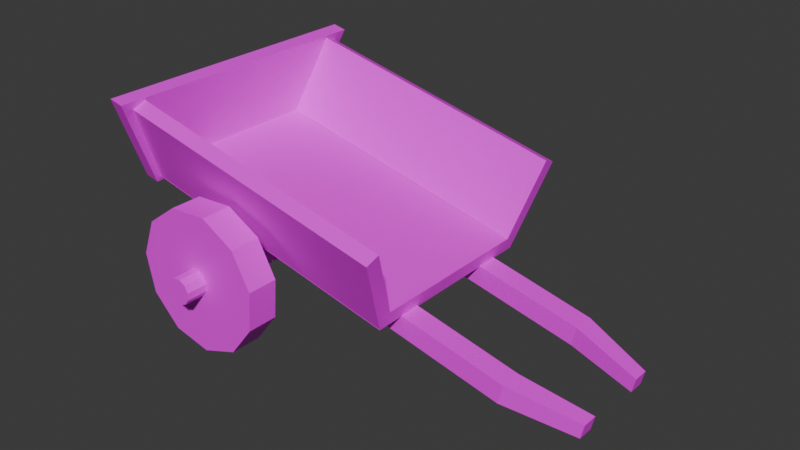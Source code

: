 # Source: wooden_cart.blend  (saved by Blender 4.3.34; exported with 4.5.12 LTS)
import bpy
from mathutils import Matrix  # noqa: F401  (used for matrix-valued properties, if any)

bpy.ops.wm.read_factory_settings(use_empty=True)
scene = bpy.context.scene
scene.name = 'Scene'

# ---- collections
col_collection = bpy.data.collections.new('Collection'); scene.collection.children.link(col_collection)

# ---- images (referenced by path relative to the original .blend; pixels are not part of the script)
import os
ASSET_DIR = os.environ.get("B2B_ASSET_DIR", "")  # directory of the original .blend (textures are referenced by path, not embedded)
HERE = os.path.dirname(os.path.abspath(__file__))  # packed textures are extracted next to this script under _unpacked/

def load_image(name, relpath, width, height, colorspace="sRGB"):
    """Load a texture the original file referenced (path relative to the .blend, or extracted next to this script)."""
    p = next((c for c in (os.path.join(HERE, relpath), os.path.join(ASSET_DIR, relpath)) if relpath and os.path.exists(c)), "")
    if p:
        img = bpy.data.images.load(p, check_existing=True)
        img.name = name
    else:  # same state as the original file: an image datablock whose file is absent (Cycles renders it pink)
        img = bpy.data.images.new(name, width, height)
        img.source = "FILE"
        img.filepath = "//" + (relpath or name)
    img.colorspace_settings.name = colorspace
    return img
img_color_palette_png = load_image('color-palette.png', 'color-palette.png', 1024, 1024, 'sRGB')

# ---- materials (node trees are filled in below, after node groups)
mat_material = bpy.data.materials.new('Material')

# ---- material node trees
mat_material.use_nodes = True; mat_material.node_tree.nodes.clear()
_N = mat_material.node_tree.nodes; _L = mat_material.node_tree.links
n0 = _N.new('ShaderNodeBsdfPrincipled'); n0.name = 'Principled BSDF'; n0.location = (10, 300)
n1 = _N.new('ShaderNodeOutputMaterial'); n1.name = 'Material Output'; n1.location = (300, 300)
n2 = _N.new('ShaderNodeTexImage'); n2.name = 'Image Texture'; n2.location = (-280, 260)
n2.image = img_color_palette_png
_L.new(n0.outputs[0], n1.inputs[0])
_L.new(n2.outputs[0], n0.inputs[0])
n1.is_active_output = True

# ---- world
world_world = bpy.data.worlds.new('World'); scene.world = world_world
world_world.use_nodes = True; world_world.node_tree.nodes.clear()
_N = world_world.node_tree.nodes; _L = world_world.node_tree.links
n0 = _N.new('ShaderNodeOutputWorld'); n0.name = 'World Output'; n0.location = (300, 300)
n1 = _N.new('ShaderNodeBackground'); n1.name = 'Background'; n1.location = (10, 300)
n1.inputs[0].default_value = (0.05088, 0.05088, 0.05088, 1.0)
_L.new(n1.outputs[0], n0.inputs[0])
n0.is_active_output = True
world_world.color = (0.05088, 0.05088, 0.05088)
world_world.sun_shadow_jitter_overblur = 0.0

# ---- meshes
me_cube_012 = bpy.data.meshes.new('Cube.012')
me_cube_012.from_pydata([(-1.0, -1.0, -1.0), (-1.0, -1.0, 1.0), (-1.0, 1.0, -1.0), (-1.0, 1.0, 1.0), (1.0, -1.0, -1.0), (1.0, -1.0, 1.0), (1.0, 1.0, -1.0), (1.0, 1.0, 1.0)], [], [(0, 1, 3, 2), (2, 3, 7, 6), (6, 7, 5, 4), (4, 5, 1, 0), (2, 6, 4, 0), (7, 3, 1, 5)])
_uv = me_cube_012.uv_layers.new(name='UVMap')
_uv.uv.foreach_set('vector', [0.604, 0.2619, 0.6147, 0.2619, 0.6147, 0.2725, 0.604, 0.2725, 0.604, 0.2725, 0.6147, 0.2725, 0.6147, 0.2832, 0.604, 0.2832, 0.604, 0.2832, 0.6147, 0.2832, 0.6147, 0.2939, 0.604, 0.2939, 0.604, 0.2939, 0.6147, 0.2939, 0.6147, 0.3045, 0.604, 0.3045, 0.5934, 0.2832, 0.604, 0.2832, 0.604, 0.2939, 0.5934, 0.2939, 0.6147, 0.2832, 0.6254, 0.2832, 0.6254, 0.2939, 0.6147, 0.2939])
me_cube_012.materials.append(mat_material)
me_cube_012.update()
me_cube_013 = bpy.data.meshes.new('Cube.013')
me_cube_013.from_pydata([(-1.0, -1.0, -1.0), (-1.0, -1.0, 1.0), (-1.0, 1.0, -1.0), (-1.0, 1.0, 1.0), (1.0, -1.0, -1.0), (1.0, -1.0, 1.0), (1.0, 1.0, -1.0), (1.0, 1.0, 1.0), (-1.0, 0.0, -1.0), (-1.0, -1.0, 0.0), (-1.0, 0.0, 1.0), (-1.0, 1.0, 0.0), (0.0, 1.0, -1.0), (0.0, 1.0, 1.0), (1.0, 1.0, 0.0), (1.0, 0.0, -1.0), (1.0, 0.0, 1.0), (1.0, -1.0, 0.0), (0.0, -1.0, -1.0), (0.0, -1.0, 1.0), (0.0, 0.0, 1.0), (0.0, 0.0, -1.0), (0.0, -1.0, 0.0), (1.0, 0.0, 0.0), (0.0, 1.0, 0.0), (-1.0, 0.0, 0.0)], [], [(25, 10, 3, 11), (24, 13, 7, 14), (23, 16, 5, 17), (22, 19, 1, 9), (21, 15, 4, 18), (20, 10, 1, 19), (16, 20, 19, 5), (7, 13, 20, 16), (13, 3, 10, 20), (8, 21, 18, 0), (2, 12, 21, 8), (12, 6, 15, 21), (18, 22, 9, 0), (4, 17, 22, 18), (17, 5, 19, 22), (15, 23, 17, 4), (6, 14, 23, 15), (14, 7, 16, 23), (12, 24, 14, 6), (2, 11, 24, 12), (11, 3, 13, 24), (8, 25, 11, 2), (0, 9, 25, 8), (9, 1, 10, 25)])
_uv = me_cube_013.uv_layers.new(name='UVMap')
_uv.uv.foreach_set('vector', [0.6074, 0.2626, 0.613, 0.2626, 0.613, 0.2682, 0.6074, 0.2682, 0.6074, 0.2737, 0.613, 0.2737, 0.613, 0.2793, 0.6074, 0.2793, 0.6074, 0.2849, 0.613, 0.2849, 0.613, 0.2904, 0.6074, 0.2904, 0.6074, 0.296, 0.613, 0.296, 0.613, 0.3016, 0.6074, 0.3016, 0.5963, 0.2849, 0.6019, 0.2849, 0.6019, 0.2904, 0.5963, 0.2904, 0.6185, 0.2849, 0.6241, 0.2849, 0.6241, 0.2904, 0.6185, 0.2904, 0.6071, 0.2224, 0.6127, 0.2224, 0.6127, 0.2279, 0.6071, 0.2279, 0.613, 0.2793, 0.6185, 0.2793, 0.6185, 0.2849, 0.613, 0.2849, 0.6127, 0.2168, 0.6183, 0.2168, 0.6183, 0.2224, 0.6127, 0.2224, 0.5966, 0.2165, 0.6022, 0.2165, 0.6022, 0.2221, 0.5966, 0.2221, 0.5907, 0.2793, 0.5963, 0.2793, 0.5963, 0.2849, 0.5907, 0.2849, 0.6022, 0.2109, 0.6077, 0.2109, 0.6077, 0.2165, 0.6022, 0.2165, 0.6019, 0.296, 0.6074, 0.296, 0.6074, 0.3016, 0.6019, 0.3016, 0.6019, 0.2904, 0.6074, 0.2904, 0.6074, 0.296, 0.6019, 0.296, 0.6074, 0.2904, 0.613, 0.2904, 0.613, 0.296, 0.6074, 0.296, 0.6019, 0.2849, 0.6074, 0.2849, 0.6074, 0.2904, 0.6019, 0.2904, 0.6019, 0.2793, 0.6074, 0.2793, 0.6074, 0.2849, 0.6019, 0.2849, 0.6074, 0.2793, 0.613, 0.2793, 0.613, 0.2849, 0.6074, 0.2849, 0.6019, 0.2737, 0.6074, 0.2737, 0.6074, 0.2793, 0.6019, 0.2793, 0.6019, 0.2682, 0.6074, 0.2682, 0.6074, 0.2737, 0.6019, 0.2737, 0.6074, 0.2682, 0.613, 0.2682, 0.613, 0.2737, 0.6074, 0.2737, 0.6019, 0.2626, 0.6074, 0.2626, 0.6074, 0.2682, 0.6019, 0.2682, 0.6019, 0.257, 0.6074, 0.257, 0.6074, 0.2626, 0.6019, 0.2626, 0.6074, 0.257, 0.613, 0.257, 0.613, 0.2626, 0.6074, 0.2626])
me_cube_013.materials.append(mat_material)
me_cube_013.update()
me_cube_014 = bpy.data.meshes.new('Cube.014')
me_cube_014.from_pydata([(-1.0, -1.0, -1.0), (-1.0, -1.0, 1.0), (-1.0, 1.0, -1.0), (-1.0, 1.0, 1.0), (1.0, -1.0, -1.0), (1.0, -1.0, 1.0), (1.0, 1.0, -1.0), (1.0, 1.0, 1.0), (-1.0, 0.0, -1.0), (-1.0, -1.0, 0.0), (-1.0, 0.0, 1.0), (-1.0, 1.0, 0.0), (0.0, 1.0, -1.0), (0.0, 1.0, 1.0), (1.0, 1.0, 0.0), (1.0, 0.0, -1.0), (1.0, 0.0, 1.0), (1.0, -1.0, 0.0), (0.0, -1.0, -1.0), (0.0, -1.0, 1.0), (0.0, 0.0, 1.0), (0.0, 0.0, -1.0), (0.0, -1.0, 0.0), (1.0, 0.0, 0.0), (0.0, 1.0, 0.0), (-1.0, 0.0, 0.0)], [], [(25, 10, 3, 11), (24, 13, 7, 14), (23, 16, 5, 17), (22, 19, 1, 9), (21, 15, 4, 18), (20, 10, 1, 19), (16, 20, 19, 5), (7, 13, 20, 16), (13, 3, 10, 20), (8, 21, 18, 0), (2, 12, 21, 8), (12, 6, 15, 21), (18, 22, 9, 0), (4, 17, 22, 18), (17, 5, 19, 22), (15, 23, 17, 4), (6, 14, 23, 15), (14, 7, 16, 23), (12, 24, 14, 6), (2, 11, 24, 12), (11, 3, 13, 24), (8, 25, 11, 2), (0, 9, 25, 8), (9, 1, 10, 25)])
_uv = me_cube_014.uv_layers.new(name='UVMap')
_uv.uv.foreach_set('vector', [0.6113, 0.2677, 0.6165, 0.2677, 0.6165, 0.2729, 0.6113, 0.2729, 0.6113, 0.278, 0.6165, 0.278, 0.6165, 0.2832, 0.6113, 0.2832, 0.6113, 0.2884, 0.6165, 0.2884, 0.6165, 0.2935, 0.6113, 0.2935, 0.6113, 0.2987, 0.6165, 0.2987, 0.6165, 0.3039, 0.6113, 0.3039, 0.601, 0.2884, 0.6062, 0.2884, 0.6062, 0.2935, 0.601, 0.2935, 0.6217, 0.2884, 0.6268, 0.2884, 0.6268, 0.2935, 0.6217, 0.2935, 0.6067, 0.2298, 0.6119, 0.2298, 0.6119, 0.235, 0.6067, 0.235, 0.6165, 0.2832, 0.6217, 0.2832, 0.6217, 0.2884, 0.6165, 0.2884, 0.6119, 0.2246, 0.6171, 0.2246, 0.6171, 0.2298, 0.6119, 0.2298, 0.5997, 0.3372, 0.6049, 0.3372, 0.6049, 0.3424, 0.5997, 0.3424, 0.5958, 0.2832, 0.601, 0.2832, 0.601, 0.2884, 0.5958, 0.2884, 0.6049, 0.332, 0.6101, 0.332, 0.6101, 0.3372, 0.6049, 0.3372, 0.6062, 0.2987, 0.6113, 0.2987, 0.6113, 0.3039, 0.6062, 0.3039, 0.6062, 0.2935, 0.6113, 0.2935, 0.6113, 0.2987, 0.6062, 0.2987, 0.6113, 0.2935, 0.6165, 0.2935, 0.6165, 0.2987, 0.6113, 0.2987, 0.6062, 0.2884, 0.6113, 0.2884, 0.6113, 0.2935, 0.6062, 0.2935, 0.6062, 0.2832, 0.6113, 0.2832, 0.6113, 0.2884, 0.6062, 0.2884, 0.6113, 0.2832, 0.6165, 0.2832, 0.6165, 0.2884, 0.6113, 0.2884, 0.6062, 0.278, 0.6113, 0.278, 0.6113, 0.2832, 0.6062, 0.2832, 0.6062, 0.2729, 0.6113, 0.2729, 0.6113, 0.278, 0.6062, 0.278, 0.6113, 0.2729, 0.6165, 0.2729, 0.6165, 0.278, 0.6113, 0.278, 0.6062, 0.2677, 0.6113, 0.2677, 0.6113, 0.2729, 0.6062, 0.2729, 0.6062, 0.2625, 0.6113, 0.2625, 0.6113, 0.2677, 0.6062, 0.2677, 0.6113, 0.2625, 0.6165, 0.2625, 0.6165, 0.2677, 0.6113, 0.2677])
me_cube_014.materials.append(mat_material)
me_cube_014.update()
me_cube_015 = bpy.data.meshes.new('Cube.015')
me_cube_015.from_pydata([(-1.062, -1.521, -1.0), (-1.062, -1.521, 1.0), (-1.062, 1.521, -1.0), (-1.062, 1.521, 1.0), (1.107, -1.041, -1.0), (1.107, -1.041, 1.0), (1.107, 1.041, -1.0), (1.107, 1.041, 1.0), (-1.062, -1.192e-07, -1.0), (-1.062, -1.521, 5.96e-08), (-1.062, 0.0, 1.0), (-1.062, 1.521, 0.0), (0.02254, 1.281, -1.0), (0.02254, 1.281, 1.0), (1.107, 1.041, -5.96e-08), (1.107, 0.0, -1.0), (1.107, 0.0, 1.0), (1.107, -1.041, -5.96e-08), (0.02254, -1.281, -1.0), (0.02254, -1.281, 1.0), (0.02254, 0.0, 1.0), (0.02254, 0.0, -1.0), (0.02254, -1.281, 0.0), (1.107, 0.0, -5.96e-08), (0.02254, 1.281, -2.98e-08), (-1.062, 0.0, 2.98e-08)], [], [(25, 10, 3, 11), (24, 13, 7, 14), (23, 16, 5, 17), (22, 19, 1, 9), (21, 15, 4, 18), (20, 10, 1, 19), (16, 20, 19, 5), (7, 13, 20, 16), (13, 3, 10, 20), (8, 21, 18, 0), (2, 12, 21, 8), (12, 6, 15, 21), (18, 22, 9, 0), (4, 17, 22, 18), (17, 5, 19, 22), (15, 23, 17, 4), (6, 14, 23, 15), (14, 7, 16, 23), (12, 24, 14, 6), (2, 11, 24, 12), (11, 3, 13, 24), (8, 25, 11, 2), (0, 9, 25, 8), (9, 1, 10, 25)])
_uv = me_cube_015.uv_layers.new(name='UVMap')
_uv.uv.foreach_set('vector', [0.6035, 0.2658, 0.6087, 0.2658, 0.6087, 0.2709, 0.6035, 0.2709, 0.6035, 0.2761, 0.6087, 0.2761, 0.6087, 0.2813, 0.6035, 0.2813, 0.6035, 0.2864, 0.6087, 0.2864, 0.6087, 0.2916, 0.6035, 0.2916, 0.6035, 0.2967, 0.6087, 0.2967, 0.6087, 0.3019, 0.6035, 0.3019, 0.6049, 0.3431, 0.6101, 0.3431, 0.6101, 0.3482, 0.6049, 0.3482, 0.6275, 0.2239, 0.6327, 0.2239, 0.6327, 0.2291, 0.6275, 0.2291, 0.6087, 0.2864, 0.6138, 0.2864, 0.6138, 0.2916, 0.6087, 0.2916, 0.6224, 0.2188, 0.6275, 0.2188, 0.6275, 0.2239, 0.6224, 0.2239, 0.6138, 0.2813, 0.619, 0.2813, 0.619, 0.2864, 0.6138, 0.2864, 0.588, 0.2864, 0.5932, 0.2864, 0.5932, 0.2916, 0.588, 0.2916, 0.5997, 0.3379, 0.6049, 0.3379, 0.6049, 0.3431, 0.5997, 0.3431, 0.5932, 0.2813, 0.5984, 0.2813, 0.5984, 0.2864, 0.5932, 0.2864, 0.5984, 0.2967, 0.6035, 0.2967, 0.6035, 0.3019, 0.5984, 0.3019, 0.5984, 0.2916, 0.6035, 0.2916, 0.6035, 0.2967, 0.5984, 0.2967, 0.6035, 0.2916, 0.6087, 0.2916, 0.6087, 0.2967, 0.6035, 0.2967, 0.5984, 0.2864, 0.6035, 0.2864, 0.6035, 0.2916, 0.5984, 0.2916, 0.5984, 0.2813, 0.6035, 0.2813, 0.6035, 0.2864, 0.5984, 0.2864, 0.6035, 0.2813, 0.6087, 0.2813, 0.6087, 0.2864, 0.6035, 0.2864, 0.5984, 0.2761, 0.6035, 0.2761, 0.6035, 0.2813, 0.5984, 0.2813, 0.5984, 0.2709, 0.6035, 0.2709, 0.6035, 0.2761, 0.5984, 0.2761, 0.6035, 0.2709, 0.6087, 0.2709, 0.6087, 0.2761, 0.6035, 0.2761, 0.5984, 0.2658, 0.6035, 0.2658, 0.6035, 0.2709, 0.5984, 0.2709, 0.5984, 0.2606, 0.6035, 0.2606, 0.6035, 0.2658, 0.5984, 0.2658, 0.6035, 0.2606, 0.6087, 0.2606, 0.6087, 0.2658, 0.6035, 0.2658])
me_cube_015.materials.append(mat_material)
me_cube_015.update()
me_cube_016 = bpy.data.meshes.new('Cube.016')
me_cube_016.from_pydata([(-1.0, -1.0, -1.0), (-1.0, -1.0, 1.0), (-1.0, 1.0, -1.0), (-1.0, 1.0, 1.0), (1.0, -1.0, -1.0), (1.0, -1.0, 1.0), (1.0, 1.0, -1.0), (1.0, 1.0, 1.0), (1.409, -0.6605, 0.7296), (1.409, -0.6605, -0.7296), (1.409, -2.12, -0.7296), (1.409, -2.12, 0.7296)], [], [(0, 1, 3, 2), (2, 3, 7, 6), (6, 7, 8, 9), (4, 5, 1, 0), (2, 6, 4, 0), (7, 3, 1, 5), (9, 8, 11, 10), (5, 4, 10, 11), (4, 6, 9, 10), (7, 5, 11, 8)])
_uv = me_cube_016.uv_layers.new(name='UVMap')
_uv.uv.foreach_set('vector', [0.6009, 0.2003, 0.6101, 0.2003, 0.6101, 0.2095, 0.6009, 0.2095, 0.6009, 0.2095, 0.6101, 0.2095, 0.6101, 0.2188, 0.6009, 0.2188, 0.6009, 0.2188, 0.6101, 0.2188, 0.6101, 0.2188, 0.6009, 0.2188, 0.6009, 0.228, 0.6101, 0.228, 0.6101, 0.2372, 0.6009, 0.2372, 0.5917, 0.2188, 0.6009, 0.2188, 0.6009, 0.228, 0.5917, 0.228, 0.6101, 0.2188, 0.6193, 0.2188, 0.6193, 0.228, 0.6101, 0.228, 0.6009, 0.2188, 0.6101, 0.2188, 0.6101, 0.228, 0.6009, 0.228, 0.6101, 0.228, 0.6009, 0.228, 0.6009, 0.228, 0.6101, 0.228, 0.6009, 0.228, 0.6009, 0.2188, 0.6009, 0.2188, 0.6009, 0.228, 0.6101, 0.2188, 0.6101, 0.228, 0.6101, 0.228, 0.6101, 0.2188])
me_cube_016.materials.append(mat_material)
me_cube_016.update()
me_cube_017 = bpy.data.meshes.new('Cube.017')
me_cube_017.from_pydata([(-1.0, -1.0, -1.0), (-1.0, -1.0, 1.0), (-1.0, 1.0, -1.0), (-1.0, 1.0, 1.0), (1.0, -1.0, -1.0), (1.0, -1.0, 1.0), (1.0, 1.0, -1.0), (1.0, 1.0, 1.0), (1.409, 2.12, 0.7296), (1.409, 2.12, -0.7296), (1.409, 0.6605, -0.7296), (1.409, 0.6605, 0.7296)], [], [(0, 1, 3, 2), (2, 3, 7, 6), (6, 7, 8, 9), (4, 5, 1, 0), (2, 6, 4, 0), (7, 3, 1, 5), (9, 8, 11, 10), (5, 4, 10, 11), (4, 6, 9, 10), (7, 5, 11, 8)])
_uv = me_cube_017.uv_layers.new(name='UVMap')
_uv.uv.foreach_set('vector', [0.6118, 0.1991, 0.6226, 0.1991, 0.6226, 0.2099, 0.6118, 0.2099, 0.6118, 0.2099, 0.6226, 0.2099, 0.6226, 0.2207, 0.6118, 0.2207, 0.6118, 0.2207, 0.6226, 0.2207, 0.6226, 0.2207, 0.6118, 0.2207, 0.6118, 0.2315, 0.6226, 0.2315, 0.6226, 0.2423, 0.6118, 0.2423, 0.601, 0.2207, 0.6118, 0.2207, 0.6118, 0.2315, 0.601, 0.2315, 0.6226, 0.2207, 0.6334, 0.2207, 0.6334, 0.2315, 0.6226, 0.2315, 0.6118, 0.2207, 0.6226, 0.2207, 0.6226, 0.2315, 0.6118, 0.2315, 0.6226, 0.2315, 0.6118, 0.2315, 0.6118, 0.2315, 0.6226, 0.2315, 0.6118, 0.2315, 0.6118, 0.2207, 0.6118, 0.2207, 0.6118, 0.2315, 0.6226, 0.2207, 0.6226, 0.2315, 0.6226, 0.2315, 0.6226, 0.2207])
me_cube_017.materials.append(mat_material)
me_cube_017.update()
me_cube_018 = bpy.data.meshes.new('Cube.018')
me_cube_018.from_pydata([(-1.0, -1.0, -1.0), (-1.0, -1.0, 1.0), (-1.0, 1.0, -1.0), (-1.0, 1.0, 1.0), (1.0, -1.0, -1.0), (1.0, -1.0, 1.0), (1.0, 1.0, -1.0), (1.0, 1.0, 1.0)], [], [(0, 1, 3, 2), (2, 3, 7, 6), (6, 7, 5, 4), (4, 5, 1, 0), (2, 6, 4, 0), (7, 3, 1, 5)])
_uv = me_cube_018.uv_layers.new(name='UVMap')
_uv.uv.foreach_set('vector', [0.6186, 0.1384, 0.6275, 0.1384, 0.6275, 0.1473, 0.6186, 0.1473, 0.6186, 0.1473, 0.6275, 0.1473, 0.6275, 0.1563, 0.6186, 0.1563, 0.6186, 0.1563, 0.6275, 0.1563, 0.6275, 0.1652, 0.6186, 0.1652, 0.6186, 0.1652, 0.6275, 0.1652, 0.6275, 0.1741, 0.6186, 0.1741, 0.6096, 0.1563, 0.6186, 0.1563, 0.6186, 0.1652, 0.6096, 0.1652, 0.6275, 0.1563, 0.6365, 0.1563, 0.6365, 0.1652, 0.6275, 0.1652])
me_cube_018.materials.append(mat_material)
me_cube_018.update()
me_cylinder_003 = bpy.data.meshes.new('Cylinder.003')
me_cylinder_003.from_pydata([(0.0, 1.0, -1.0), (0.0, 1.0, 1.0), (0.5406, 0.8413, -1.0), (0.5406, 0.8413, 1.0), (0.9096, 0.4154, -1.0), (0.9096, 0.4154, 1.0), (0.9898, -0.1423, -1.0), (0.9898, -0.1423, 1.0), (0.7557, -0.6549, -1.0), (0.7557, -0.6549, 1.0), (0.2817, -0.9595, -1.0), (0.2817, -0.9595, 1.0), (-0.2817, -0.9595, -1.0), (-0.2817, -0.9595, 1.0), (-0.7557, -0.6549, -1.0), (-0.7557, -0.6549, 1.0), (-0.9898, -0.1423, -1.0), (-0.9898, -0.1423, 1.0), (-0.9096, 0.4154, -1.0), (-0.9096, 0.4154, 1.0), (-0.5406, 0.8413, -1.0), (-0.5406, 0.8413, 1.0), (0.1001, 0.1558, 1.0), (7.814e-17, 0.1852, 1.0), (0.1685, 0.07694, 1.0), (0.1833, -0.02636, 1.0), (0.14, -0.1213, 1.0), (0.05218, -0.1777, 1.0), (-0.05218, -0.1777, 1.0), (-0.14, -0.1213, 1.0), (-0.1833, -0.02636, 1.0), (-0.1685, 0.07694, 1.0), (-0.1001, 0.1558, 1.0), (0.1001, 0.1558, 2.367), (-4.845e-09, 0.1852, 2.367), (0.1685, 0.07694, 2.367), (0.1833, -0.02636, 2.367), (0.14, -0.1213, 2.367), (0.05218, -0.1777, 2.367), (-0.05218, -0.1777, 2.367), (-0.14, -0.1213, 2.367), (-0.1833, -0.02636, 2.367), (-0.1685, 0.07694, 2.367), (-0.1001, 0.1558, 2.367)], [], [(0, 1, 3, 2), (2, 3, 5, 4), (4, 5, 7, 6), (6, 7, 9, 8), (8, 9, 11, 10), (10, 11, 13, 12), (12, 13, 15, 14), (14, 15, 17, 16), (16, 17, 19, 18), (9, 7, 25, 26), (18, 19, 21, 20), (20, 21, 1, 0), (0, 2, 4, 6, 8, 10, 12, 14, 16, 18, 20), (28, 27, 38, 39), (3, 1, 23, 22), (7, 5, 24, 25), (1, 21, 32, 23), (5, 3, 22, 24), (21, 19, 31, 32), (19, 17, 30, 31), (17, 15, 29, 30), (15, 13, 28, 29), (13, 11, 27, 28), (11, 9, 26, 27), (33, 34, 43, 42, 41, 40, 39, 38, 37, 36, 35), (25, 24, 35, 36), (32, 31, 42, 43), (29, 28, 39, 40), (26, 25, 36, 37), (23, 32, 43, 34), (22, 23, 34, 33), (30, 29, 40, 41), (27, 26, 37, 38), (24, 22, 33, 35), (31, 30, 41, 42)])
_uv = me_cylinder_003.uv_layers.new(name='UVMap')
_uv.uv.foreach_set('vector', [0.6291, 0.1638, 0.6291, 0.1797, 0.6262, 0.1797, 0.6262, 0.1638, 0.6262, 0.1638, 0.6262, 0.1797, 0.6233, 0.1797, 0.6233, 0.1638, 0.6233, 0.1638, 0.6233, 0.1797, 0.6205, 0.1797, 0.6205, 0.1638, 0.6205, 0.1638, 0.6205, 0.1797, 0.6176, 0.1797, 0.6176, 0.1638, 0.6176, 0.1638, 0.6176, 0.1797, 0.6147, 0.1797, 0.6147, 0.1638, 0.6147, 0.1638, 0.6147, 0.1797, 0.6118, 0.1797, 0.6118, 0.1638, 0.6118, 0.1638, 0.6118, 0.1797, 0.609, 0.1797, 0.609, 0.1638, 0.609, 0.1638, 0.609, 0.1797, 0.6061, 0.1797, 0.6061, 0.1638, 0.6061, 0.1638, 0.6061, 0.1797, 0.6032, 0.1797, 0.6032, 0.1638, 0.6137, 0.3554, 0.6166, 0.3554, 0.6166, 0.3554, 0.6137, 0.3554, 0.6032, 0.1638, 0.6032, 0.1797, 0.6003, 0.1797, 0.6003, 0.1638, 0.6003, 0.1638, 0.6003, 0.1797, 0.5975, 0.1797, 0.5975, 0.1638, 0.6173, 0.3393, 0.6214, 0.3381, 0.6242, 0.3349, 0.6248, 0.3306, 0.623, 0.3267, 0.6194, 0.3244, 0.6151, 0.3244, 0.6115, 0.3267, 0.6098, 0.3306, 0.6104, 0.3349, 0.6132, 0.3381, 0.8345, 0.2285, 0.8374, 0.2285, 0.8374, 0.2285, 0.8345, 0.2285, 0.6223, 0.3554, 0.6252, 0.3554, 0.6252, 0.3554, 0.6223, 0.3554, 0.6166, 0.3554, 0.6194, 0.3554, 0.6194, 0.3554, 0.6166, 0.3554, 0.5936, 0.3554, 0.5964, 0.3554, 0.5964, 0.3554, 0.5936, 0.3554, 0.6194, 0.3554, 0.6223, 0.3554, 0.6223, 0.3554, 0.6194, 0.3554, 0.5964, 0.3554, 0.5993, 0.3554, 0.5993, 0.3554, 0.5964, 0.3554, 0.5993, 0.3554, 0.6022, 0.3554, 0.6022, 0.3554, 0.5993, 0.3554, 0.6022, 0.3554, 0.6051, 0.3554, 0.6051, 0.3554, 0.6022, 0.3554, 0.6051, 0.3554, 0.6079, 0.3554, 0.6079, 0.3554, 0.6051, 0.3554, 0.6079, 0.3554, 0.6108, 0.3554, 0.6108, 0.3554, 0.6079, 0.3554, 0.6108, 0.3554, 0.6137, 0.3554, 0.6137, 0.3554, 0.6108, 0.3554, 0.8321, 0.2112, 0.828, 0.2124, 0.8239, 0.2112, 0.8211, 0.2079, 0.8205, 0.2037, 0.8223, 0.1998, 0.8259, 0.1975, 0.8302, 0.1975, 0.8338, 0.1998, 0.8355, 0.2037, 0.8349, 0.2079, 0.8431, 0.2285, 0.846, 0.2285, 0.846, 0.2285, 0.8431, 0.2285, 0.823, 0.2285, 0.8259, 0.2285, 0.8259, 0.2285, 0.823, 0.2285, 0.8316, 0.2285, 0.8345, 0.2285, 0.8345, 0.2285, 0.8316, 0.2285, 0.8403, 0.2285, 0.8431, 0.2285, 0.8431, 0.2285, 0.8403, 0.2285, 0.8201, 0.2285, 0.823, 0.2285, 0.823, 0.2285, 0.8201, 0.2285, 0.8489, 0.2285, 0.8518, 0.2285, 0.8518, 0.2285, 0.8489, 0.2285, 0.8287, 0.2285, 0.8316, 0.2285, 0.8316, 0.2285, 0.8287, 0.2285, 0.8374, 0.2285, 0.8403, 0.2285, 0.8403, 0.2285, 0.8374, 0.2285, 0.846, 0.2285, 0.8489, 0.2285, 0.8489, 0.2285, 0.846, 0.2285, 0.8259, 0.2285, 0.8287, 0.2285, 0.8287, 0.2285, 0.8259, 0.2285])
me_cylinder_003.materials.append(mat_material)
me_cylinder_003.update()
me_cylinder_004 = bpy.data.meshes.new('Cylinder.004')
me_cylinder_004.from_pydata([(0.0, 1.0, -1.0), (0.0, 1.0, 1.0), (0.5406, 0.8413, -1.0), (0.5406, 0.8413, 1.0), (0.9096, 0.4154, -1.0), (0.9096, 0.4154, 1.0), (0.9898, -0.1423, -1.0), (0.9898, -0.1423, 1.0), (0.7557, -0.6549, -1.0), (0.7557, -0.6549, 1.0), (0.2817, -0.9595, -1.0), (0.2817, -0.9595, 1.0), (-0.2817, -0.9595, -1.0), (-0.2817, -0.9595, 1.0), (-0.7557, -0.6549, -1.0), (-0.7557, -0.6549, 1.0), (-0.9898, -0.1423, -1.0), (-0.9898, -0.1423, 1.0), (-0.9096, 0.4154, -1.0), (-0.9096, 0.4154, 1.0), (-0.5406, 0.8413, -1.0), (-0.5406, 0.8413, 1.0), (0.1001, 0.1558, 1.0), (7.814e-17, 0.1852, 1.0), (0.1685, 0.07694, 1.0), (0.1833, -0.02636, 1.0), (0.14, -0.1213, 1.0), (0.05218, -0.1777, 1.0), (-0.05218, -0.1777, 1.0), (-0.14, -0.1213, 1.0), (-0.1833, -0.02636, 1.0), (-0.1685, 0.07694, 1.0), (-0.1001, 0.1558, 1.0), (0.1001, 0.1558, 2.367), (-4.845e-09, 0.1852, 2.367), (0.1685, 0.07694, 2.367), (0.1833, -0.02636, 2.367), (0.14, -0.1213, 2.367), (0.05218, -0.1777, 2.367), (-0.05218, -0.1777, 2.367), (-0.14, -0.1213, 2.367), (-0.1833, -0.02636, 2.367), (-0.1685, 0.07694, 2.367), (-0.1001, 0.1558, 2.367)], [], [(0, 1, 3, 2), (2, 3, 5, 4), (4, 5, 7, 6), (6, 7, 9, 8), (8, 9, 11, 10), (10, 11, 13, 12), (12, 13, 15, 14), (14, 15, 17, 16), (16, 17, 19, 18), (9, 7, 25, 26), (18, 19, 21, 20), (20, 21, 1, 0), (0, 2, 4, 6, 8, 10, 12, 14, 16, 18, 20), (28, 27, 38, 39), (3, 1, 23, 22), (7, 5, 24, 25), (1, 21, 32, 23), (5, 3, 22, 24), (21, 19, 31, 32), (19, 17, 30, 31), (17, 15, 29, 30), (15, 13, 28, 29), (13, 11, 27, 28), (11, 9, 26, 27), (33, 34, 43, 42, 41, 40, 39, 38, 37, 36, 35), (25, 24, 35, 36), (32, 31, 42, 43), (29, 28, 39, 40), (26, 25, 36, 37), (23, 32, 43, 34), (22, 23, 34, 33), (30, 29, 40, 41), (27, 26, 37, 38), (24, 22, 33, 35), (31, 30, 41, 42)])
_uv = me_cylinder_004.uv_layers.new(name='UVMap')
_uv.uv.foreach_set('vector', [0.633, 0.2126, 0.633, 0.2323, 0.6294, 0.2323, 0.6294, 0.2126, 0.6294, 0.2126, 0.6294, 0.2323, 0.6258, 0.2323, 0.6258, 0.2126, 0.6258, 0.2126, 0.6258, 0.2323, 0.6222, 0.2323, 0.6222, 0.2126, 0.6222, 0.2126, 0.6222, 0.2323, 0.6187, 0.2323, 0.6187, 0.2126, 0.6187, 0.2126, 0.6187, 0.2323, 0.6151, 0.2323, 0.6151, 0.2126, 0.6151, 0.2126, 0.6151, 0.2323, 0.6115, 0.2323, 0.6115, 0.2126, 0.6115, 0.2126, 0.6115, 0.2323, 0.6079, 0.2323, 0.6079, 0.2126, 0.6079, 0.2126, 0.6079, 0.2323, 0.6043, 0.2323, 0.6043, 0.2126, 0.6043, 0.2126, 0.6043, 0.2323, 0.6007, 0.2323, 0.6007, 0.2126, 0.6128, 0.3632, 0.6164, 0.3632, 0.6164, 0.3632, 0.6128, 0.3632, 0.6007, 0.2126, 0.6007, 0.2323, 0.5971, 0.2323, 0.5971, 0.2126, 0.5971, 0.2126, 0.5971, 0.2323, 0.5936, 0.2323, 0.5936, 0.2126, 0.6173, 0.3431, 0.6224, 0.3416, 0.6259, 0.3375, 0.6267, 0.3322, 0.6244, 0.3274, 0.62, 0.3245, 0.6146, 0.3245, 0.6101, 0.3274, 0.6079, 0.3322, 0.6087, 0.3375, 0.6122, 0.3416, 0.8341, 0.2382, 0.8377, 0.2382, 0.8377, 0.2382, 0.8341, 0.2382, 0.6236, 0.3632, 0.6271, 0.3632, 0.6271, 0.3632, 0.6236, 0.3632, 0.6164, 0.3632, 0.62, 0.3632, 0.62, 0.3632, 0.6164, 0.3632, 0.5877, 0.3632, 0.5913, 0.3632, 0.5913, 0.3632, 0.5877, 0.3632, 0.62, 0.3632, 0.6236, 0.3632, 0.6236, 0.3632, 0.62, 0.3632, 0.5913, 0.3632, 0.5949, 0.3632, 0.5949, 0.3632, 0.5913, 0.3632, 0.5949, 0.3632, 0.5985, 0.3632, 0.5985, 0.3632, 0.5949, 0.3632, 0.5985, 0.3632, 0.602, 0.3632, 0.602, 0.3632, 0.5985, 0.3632, 0.602, 0.3632, 0.6056, 0.3632, 0.6056, 0.3632, 0.602, 0.3632, 0.6056, 0.3632, 0.6092, 0.3632, 0.6092, 0.3632, 0.6056, 0.3632, 0.6092, 0.3632, 0.6128, 0.3632, 0.6128, 0.3632, 0.6092, 0.3632, 0.8312, 0.2166, 0.8261, 0.2181, 0.821, 0.2166, 0.8175, 0.2125, 0.8167, 0.2072, 0.8189, 0.2024, 0.8234, 0.1995, 0.8287, 0.1995, 0.8332, 0.2024, 0.8354, 0.2072, 0.8347, 0.2125, 0.8449, 0.2382, 0.8485, 0.2382, 0.8485, 0.2382, 0.8449, 0.2382, 0.8198, 0.2382, 0.8234, 0.2382, 0.8234, 0.2382, 0.8198, 0.2382, 0.8306, 0.2382, 0.8341, 0.2382, 0.8341, 0.2382, 0.8306, 0.2382, 0.8413, 0.2382, 0.8449, 0.2382, 0.8449, 0.2382, 0.8413, 0.2382, 0.8162, 0.2382, 0.8198, 0.2382, 0.8198, 0.2382, 0.8162, 0.2382, 0.8521, 0.2382, 0.8557, 0.2382, 0.8557, 0.2382, 0.8521, 0.2382, 0.827, 0.2382, 0.8306, 0.2382, 0.8306, 0.2382, 0.827, 0.2382, 0.8377, 0.2382, 0.8413, 0.2382, 0.8413, 0.2382, 0.8377, 0.2382, 0.8485, 0.2382, 0.8521, 0.2382, 0.8521, 0.2382, 0.8485, 0.2382, 0.8234, 0.2382, 0.827, 0.2382, 0.827, 0.2382, 0.8234, 0.2382])
me_cylinder_004.materials.append(mat_material)
me_cylinder_004.update()

# ---- objects
ob_base = bpy.data.objects.new('base', me_cube_012)
ob_sideleft = bpy.data.objects.new('sideleft', me_cube_013)
ob_sideright = bpy.data.objects.new('sideright', me_cube_014)
ob_sideback = bpy.data.objects.new('sideback', me_cube_015)
ob_wood2_nocol = bpy.data.objects.new('wood2_nocol', me_cube_016)
ob_wood1_nocol = bpy.data.objects.new('wood1_nocol', me_cube_017)
ob_wood3_nocol = bpy.data.objects.new('wood3_nocol', me_cube_018)
ob_wheel1_nocol = bpy.data.objects.new('wheel1_nocol', me_cylinder_003)
ob_wheel2_nocol = bpy.data.objects.new('wheel2_nocol', me_cylinder_004)

# ---- transforms, parenting, visibility, modifiers, constraints
ob_base.location = (0.288, 8.065e-09, 1.376)
ob_base.rotation_euler = (0.0, 0.2211, 0.0)
ob_base.scale = (2.045, 1.369, 0.1044)
ob_sideleft.location = (0.4079, -1.532, 1.909)
ob_sideleft.rotation_euler = (-1.164, 0.2211, 0.0)
ob_sideleft.scale = (2.045, 0.6593, 0.1044)
ob_sideright.location = (0.4079, 1.531, 1.909)
ob_sideright.rotation_euler = (1.164, 0.2211, 0.0)
ob_sideright.scale = (2.045, 0.6593, 0.1044)
ob_sideback.location = (-1.64, 8.065e-08, 2.363)
ob_sideback.rotation_euler = (-0.0, 1.792, -0.0)
ob_sideback.scale = (0.6474, 1.369, 0.1044)
ob_wood2_nocol.location = (1.381, 0.8098, 0.8914)
ob_wood2_nocol.rotation_euler = (0.0, 0.2211, 0.0)
ob_wood2_nocol.scale = (2.444, 0.1575, 0.1449)
ob_wood1_nocol.location = (1.381, -0.8098, 0.8914)
ob_wood1_nocol.rotation_euler = (0.0, 0.2211, 0.0)
ob_wood1_nocol.scale = (2.444, 0.1575, 0.1449)
ob_wood3_nocol.location = (-0.09324, 0.0, 0.986)
ob_wood3_nocol.rotation_euler = (0.0, 0.2211, 0.0)
ob_wood3_nocol.scale = (0.1523, 1.889, 0.1523)
ob_wheel1_nocol.location = (-0.09894, 1.955, 0.9758)
ob_wheel1_nocol.rotation_euler = (1.571, -0.2211, 3.142)
ob_wheel1_nocol.scale = (1.0, 1.0, 0.2203)
ob_wheel2_nocol.location = (-0.09894, -1.955, 0.9758)
ob_wheel2_nocol.rotation_euler = (1.571, 0.2211, 6.283)
ob_wheel2_nocol.scale = (1.0, 1.0, 0.2203)

# ---- collection membership
col_collection.objects.link(ob_base)
col_collection.objects.link(ob_sideleft)
col_collection.objects.link(ob_sideright)
col_collection.objects.link(ob_sideback)
col_collection.objects.link(ob_wood2_nocol)
col_collection.objects.link(ob_wood1_nocol)
col_collection.objects.link(ob_wood3_nocol)
col_collection.objects.link(ob_wheel1_nocol)
col_collection.objects.link(ob_wheel2_nocol)

# ---- scene / render settings (as saved in the file)
scene.frame_start = 1; scene.frame_end = 250; scene.frame_set(1)
scene.render.engine = 'BLENDER_EEVEE_NEXT'
bpy.context.view_layer.update()

# ---- added for rendering (the .blend has no active camera and no usable light): camera, sun
cam_auto = bpy.data.cameras.new('AutoCamera')
cam_auto.lens = 50.0
cam_auto.sensor_width = 36.0
cam_auto.clip_end = 1000.0
ob_auto_camera = bpy.data.objects.new('AutoCamera', cam_auto)
scene.collection.objects.link(ob_auto_camera)
ob_auto_camera.location = (9.68617, -9.89898, 8.03871)
ob_auto_camera.rotation_euler = (1.09748, -7.21219e-08, 0.694738)
scene.camera = ob_auto_camera
light_auto_sun = bpy.data.lights.new('AutoSun', 'SUN')
light_auto_sun.energy = 3.0
light_auto_sun.angle = 0.0523599
ob_auto_sun = bpy.data.objects.new('AutoSun', light_auto_sun)
scene.collection.objects.link(ob_auto_sun)
ob_auto_sun.rotation_euler = (0.872665, 0.174533, 0.523599)
bpy.context.view_layer.update()
